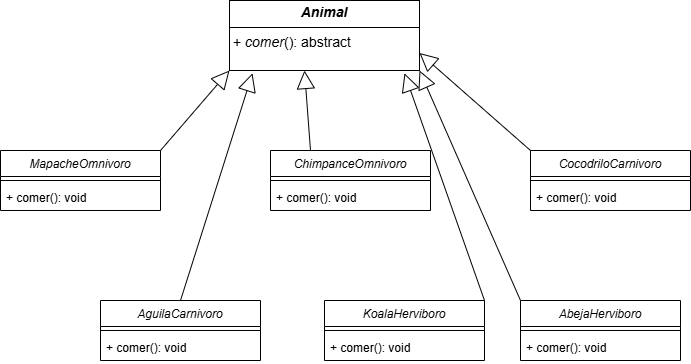

The diagram above was exported from draw.io. Its source (the exported page's mxGraphModel, read from the mxfile embedded in the PNG):
<mxGraphModel dx="1034" dy="570" grid="1" gridSize="10" guides="1" tooltips="1" connect="1" arrows="1" fold="1" page="1" pageScale="1" pageWidth="827" pageHeight="1169" math="0" shadow="0">
  <root>
    <mxCell id="WIyWlLk6GJQsqaUBKTNV-0" />
    <mxCell id="WIyWlLk6GJQsqaUBKTNV-1" parent="WIyWlLk6GJQsqaUBKTNV-0" />
    <mxCell id="zkfFHV4jXpPFQw0GAbJ--0" value="MapacheOmnivoro" style="swimlane;fontStyle=2;align=center;verticalAlign=top;childLayout=stackLayout;horizontal=1;startSize=26;horizontalStack=0;resizeParent=1;resizeLast=0;collapsible=1;marginBottom=0;rounded=0;shadow=0;strokeWidth=1;" parent="WIyWlLk6GJQsqaUBKTNV-1" vertex="1">
      <mxGeometry x="90" y="220" width="160" height="60" as="geometry">
        <mxRectangle x="230" y="140" width="160" height="26" as="alternateBounds" />
      </mxGeometry>
    </mxCell>
    <mxCell id="zkfFHV4jXpPFQw0GAbJ--4" value="" style="line;html=1;strokeWidth=1;align=left;verticalAlign=middle;spacingTop=-1;spacingLeft=3;spacingRight=3;rotatable=0;labelPosition=right;points=[];portConstraint=eastwest;" parent="zkfFHV4jXpPFQw0GAbJ--0" vertex="1">
      <mxGeometry y="26" width="160" height="8" as="geometry" />
    </mxCell>
    <mxCell id="zkfFHV4jXpPFQw0GAbJ--5" value="+ comer(): void " style="text;align=left;verticalAlign=top;spacingLeft=4;spacingRight=4;overflow=hidden;rotatable=0;points=[[0,0.5],[1,0.5]];portConstraint=eastwest;" parent="zkfFHV4jXpPFQw0GAbJ--0" vertex="1">
      <mxGeometry y="34" width="160" height="26" as="geometry" />
    </mxCell>
    <mxCell id="B6fj5HCtCuhWwc5mGk77-0" value="ChimpanceOmnivoro" style="swimlane;fontStyle=2;align=center;verticalAlign=top;childLayout=stackLayout;horizontal=1;startSize=26;horizontalStack=0;resizeParent=1;resizeLast=0;collapsible=1;marginBottom=0;rounded=0;shadow=0;strokeWidth=1;" parent="WIyWlLk6GJQsqaUBKTNV-1" vertex="1">
      <mxGeometry x="360" y="220" width="160" height="60" as="geometry">
        <mxRectangle x="230" y="140" width="160" height="26" as="alternateBounds" />
      </mxGeometry>
    </mxCell>
    <mxCell id="B6fj5HCtCuhWwc5mGk77-1" value="" style="line;html=1;strokeWidth=1;align=left;verticalAlign=middle;spacingTop=-1;spacingLeft=3;spacingRight=3;rotatable=0;labelPosition=right;points=[];portConstraint=eastwest;" parent="B6fj5HCtCuhWwc5mGk77-0" vertex="1">
      <mxGeometry y="26" width="160" height="8" as="geometry" />
    </mxCell>
    <mxCell id="B6fj5HCtCuhWwc5mGk77-2" value="+ comer(): void " style="text;align=left;verticalAlign=top;spacingLeft=4;spacingRight=4;overflow=hidden;rotatable=0;points=[[0,0.5],[1,0.5]];portConstraint=eastwest;" parent="B6fj5HCtCuhWwc5mGk77-0" vertex="1">
      <mxGeometry y="34" width="160" height="26" as="geometry" />
    </mxCell>
    <mxCell id="B6fj5HCtCuhWwc5mGk77-3" value="CocodriloCarnivoro" style="swimlane;fontStyle=2;align=center;verticalAlign=top;childLayout=stackLayout;horizontal=1;startSize=26;horizontalStack=0;resizeParent=1;resizeLast=0;collapsible=1;marginBottom=0;rounded=0;shadow=0;strokeWidth=1;" parent="WIyWlLk6GJQsqaUBKTNV-1" vertex="1">
      <mxGeometry x="620" y="220" width="160" height="60" as="geometry">
        <mxRectangle x="230" y="140" width="160" height="26" as="alternateBounds" />
      </mxGeometry>
    </mxCell>
    <mxCell id="B6fj5HCtCuhWwc5mGk77-4" value="" style="line;html=1;strokeWidth=1;align=left;verticalAlign=middle;spacingTop=-1;spacingLeft=3;spacingRight=3;rotatable=0;labelPosition=right;points=[];portConstraint=eastwest;" parent="B6fj5HCtCuhWwc5mGk77-3" vertex="1">
      <mxGeometry y="26" width="160" height="8" as="geometry" />
    </mxCell>
    <mxCell id="B6fj5HCtCuhWwc5mGk77-5" value="+ comer(): void " style="text;align=left;verticalAlign=top;spacingLeft=4;spacingRight=4;overflow=hidden;rotatable=0;points=[[0,0.5],[1,0.5]];portConstraint=eastwest;" parent="B6fj5HCtCuhWwc5mGk77-3" vertex="1">
      <mxGeometry y="34" width="160" height="26" as="geometry" />
    </mxCell>
    <mxCell id="B6fj5HCtCuhWwc5mGk77-6" value="AguilaCarnivoro" style="swimlane;fontStyle=2;align=center;verticalAlign=top;childLayout=stackLayout;horizontal=1;startSize=26;horizontalStack=0;resizeParent=1;resizeLast=0;collapsible=1;marginBottom=0;rounded=0;shadow=0;strokeWidth=1;" parent="WIyWlLk6GJQsqaUBKTNV-1" vertex="1">
      <mxGeometry x="190" y="370" width="160" height="60" as="geometry">
        <mxRectangle x="230" y="140" width="160" height="26" as="alternateBounds" />
      </mxGeometry>
    </mxCell>
    <mxCell id="B6fj5HCtCuhWwc5mGk77-7" value="" style="line;html=1;strokeWidth=1;align=left;verticalAlign=middle;spacingTop=-1;spacingLeft=3;spacingRight=3;rotatable=0;labelPosition=right;points=[];portConstraint=eastwest;" parent="B6fj5HCtCuhWwc5mGk77-6" vertex="1">
      <mxGeometry y="26" width="160" height="8" as="geometry" />
    </mxCell>
    <mxCell id="B6fj5HCtCuhWwc5mGk77-8" value="+ comer(): void " style="text;align=left;verticalAlign=top;spacingLeft=4;spacingRight=4;overflow=hidden;rotatable=0;points=[[0,0.5],[1,0.5]];portConstraint=eastwest;" parent="B6fj5HCtCuhWwc5mGk77-6" vertex="1">
      <mxGeometry y="34" width="160" height="26" as="geometry" />
    </mxCell>
    <mxCell id="B6fj5HCtCuhWwc5mGk77-9" value="KoalaHerviboro" style="swimlane;fontStyle=2;align=center;verticalAlign=top;childLayout=stackLayout;horizontal=1;startSize=26;horizontalStack=0;resizeParent=1;resizeLast=0;collapsible=1;marginBottom=0;rounded=0;shadow=0;strokeWidth=1;" parent="WIyWlLk6GJQsqaUBKTNV-1" vertex="1">
      <mxGeometry x="414" y="370" width="160" height="60" as="geometry">
        <mxRectangle x="230" y="140" width="160" height="26" as="alternateBounds" />
      </mxGeometry>
    </mxCell>
    <mxCell id="B6fj5HCtCuhWwc5mGk77-10" value="" style="line;html=1;strokeWidth=1;align=left;verticalAlign=middle;spacingTop=-1;spacingLeft=3;spacingRight=3;rotatable=0;labelPosition=right;points=[];portConstraint=eastwest;" parent="B6fj5HCtCuhWwc5mGk77-9" vertex="1">
      <mxGeometry y="26" width="160" height="8" as="geometry" />
    </mxCell>
    <mxCell id="B6fj5HCtCuhWwc5mGk77-11" value="+ comer(): void " style="text;align=left;verticalAlign=top;spacingLeft=4;spacingRight=4;overflow=hidden;rotatable=0;points=[[0,0.5],[1,0.5]];portConstraint=eastwest;" parent="B6fj5HCtCuhWwc5mGk77-9" vertex="1">
      <mxGeometry y="34" width="160" height="26" as="geometry" />
    </mxCell>
    <mxCell id="B6fj5HCtCuhWwc5mGk77-12" value="AbejaHerviboro" style="swimlane;fontStyle=2;align=center;verticalAlign=top;childLayout=stackLayout;horizontal=1;startSize=26;horizontalStack=0;resizeParent=1;resizeLast=0;collapsible=1;marginBottom=0;rounded=0;shadow=0;strokeWidth=1;" parent="WIyWlLk6GJQsqaUBKTNV-1" vertex="1">
      <mxGeometry x="610" y="370" width="160" height="60" as="geometry">
        <mxRectangle x="230" y="140" width="160" height="26" as="alternateBounds" />
      </mxGeometry>
    </mxCell>
    <mxCell id="B6fj5HCtCuhWwc5mGk77-13" value="" style="line;html=1;strokeWidth=1;align=left;verticalAlign=middle;spacingTop=-1;spacingLeft=3;spacingRight=3;rotatable=0;labelPosition=right;points=[];portConstraint=eastwest;" parent="B6fj5HCtCuhWwc5mGk77-12" vertex="1">
      <mxGeometry y="26" width="160" height="8" as="geometry" />
    </mxCell>
    <mxCell id="B6fj5HCtCuhWwc5mGk77-14" value="+ comer(): void " style="text;align=left;verticalAlign=top;spacingLeft=4;spacingRight=4;overflow=hidden;rotatable=0;points=[[0,0.5],[1,0.5]];portConstraint=eastwest;" parent="B6fj5HCtCuhWwc5mGk77-12" vertex="1">
      <mxGeometry y="34" width="160" height="26" as="geometry" />
    </mxCell>
    <mxCell id="iG6kiAAzJePjvKn0b35I-0" value="&lt;p style=&quot;margin:0px;margin-top:4px;text-align:center;&quot;&gt;&lt;font style=&quot;font-size: 14px;&quot;&gt;&lt;b style=&quot;&quot;&gt;&lt;i&gt;Animal&lt;/i&gt;&lt;/b&gt;&lt;/font&gt;&lt;/p&gt;&lt;hr size=&quot;1&quot; style=&quot;border-style:solid;&quot;&gt;&lt;p style=&quot;margin:0px;margin-left:4px;&quot;&gt;&lt;/p&gt;&lt;p style=&quot;margin: 0px 0px 0px 4px;&quot;&gt;&lt;font style=&quot;font-size: 14px;&quot;&gt;+ &lt;i&gt;comer&lt;/i&gt;(): abstract&lt;/font&gt;&lt;/p&gt;&lt;p style=&quot;margin: 0px 0px 0px 4px;&quot;&gt;&lt;br&gt;&lt;/p&gt;" style="verticalAlign=top;align=left;overflow=fill;html=1;whiteSpace=wrap;" parent="WIyWlLk6GJQsqaUBKTNV-1" vertex="1">
      <mxGeometry x="319" y="70" width="190" height="70" as="geometry" />
    </mxCell>
    <mxCell id="iG6kiAAzJePjvKn0b35I-1" value="" style="endArrow=block;endSize=16;endFill=0;html=1;rounded=0;entryX=0;entryY=1;entryDx=0;entryDy=0;exitX=1;exitY=0;exitDx=0;exitDy=0;" parent="WIyWlLk6GJQsqaUBKTNV-1" source="zkfFHV4jXpPFQw0GAbJ--0" target="iG6kiAAzJePjvKn0b35I-0" edge="1">
      <mxGeometry width="160" relative="1" as="geometry">
        <mxPoint x="480" y="460" as="sourcePoint" />
        <mxPoint x="319" y="150" as="targetPoint" />
      </mxGeometry>
    </mxCell>
    <mxCell id="iG6kiAAzJePjvKn0b35I-2" value="" style="endArrow=block;endSize=16;endFill=0;html=1;rounded=0;entryX=0.121;entryY=1.04;entryDx=0;entryDy=0;exitX=0.5;exitY=0;exitDx=0;exitDy=0;entryPerimeter=0;" parent="WIyWlLk6GJQsqaUBKTNV-1" source="B6fj5HCtCuhWwc5mGk77-6" target="iG6kiAAzJePjvKn0b35I-0" edge="1">
      <mxGeometry width="160" relative="1" as="geometry">
        <mxPoint x="260" y="340" as="sourcePoint" />
        <mxPoint x="329" y="260" as="targetPoint" />
      </mxGeometry>
    </mxCell>
    <mxCell id="iG6kiAAzJePjvKn0b35I-3" value="" style="endArrow=block;endSize=16;endFill=0;html=1;rounded=0;entryX=0.5;entryY=1;entryDx=0;entryDy=0;exitX=0.25;exitY=0;exitDx=0;exitDy=0;" parent="WIyWlLk6GJQsqaUBKTNV-1" source="B6fj5HCtCuhWwc5mGk77-0" edge="1">
      <mxGeometry width="160" relative="1" as="geometry">
        <mxPoint x="330" y="497" as="sourcePoint" />
        <mxPoint x="394" y="140" as="targetPoint" />
      </mxGeometry>
    </mxCell>
    <mxCell id="iG6kiAAzJePjvKn0b35I-4" value="" style="endArrow=block;endSize=16;endFill=0;html=1;rounded=0;entryX=1;entryY=0.75;entryDx=0;entryDy=0;exitX=0;exitY=0;exitDx=0;exitDy=0;" parent="WIyWlLk6GJQsqaUBKTNV-1" source="B6fj5HCtCuhWwc5mGk77-3" target="iG6kiAAzJePjvKn0b35I-0" edge="1">
      <mxGeometry width="160" relative="1" as="geometry">
        <mxPoint x="476" y="270" as="sourcePoint" />
        <mxPoint x="470" y="190" as="targetPoint" />
      </mxGeometry>
    </mxCell>
    <mxCell id="iG6kiAAzJePjvKn0b35I-5" value="" style="endArrow=block;endSize=16;endFill=0;html=1;rounded=0;entryX=1;entryY=1;entryDx=0;entryDy=0;exitX=0;exitY=0;exitDx=0;exitDy=0;" parent="WIyWlLk6GJQsqaUBKTNV-1" source="B6fj5HCtCuhWwc5mGk77-12" target="iG6kiAAzJePjvKn0b35I-0" edge="1">
      <mxGeometry width="160" relative="1" as="geometry">
        <mxPoint x="685" y="360" as="sourcePoint" />
        <mxPoint x="574" y="280" as="targetPoint" />
      </mxGeometry>
    </mxCell>
    <mxCell id="iG6kiAAzJePjvKn0b35I-6" value="" style="endArrow=block;endSize=16;endFill=0;html=1;rounded=0;entryX=0.921;entryY=1.04;entryDx=0;entryDy=0;exitX=1;exitY=0;exitDx=0;exitDy=0;entryPerimeter=0;" parent="WIyWlLk6GJQsqaUBKTNV-1" source="B6fj5HCtCuhWwc5mGk77-9" target="iG6kiAAzJePjvKn0b35I-0" edge="1">
      <mxGeometry width="160" relative="1" as="geometry">
        <mxPoint x="681" y="540" as="sourcePoint" />
        <mxPoint x="580" y="310" as="targetPoint" />
      </mxGeometry>
    </mxCell>
  </root>
</mxGraphModel>